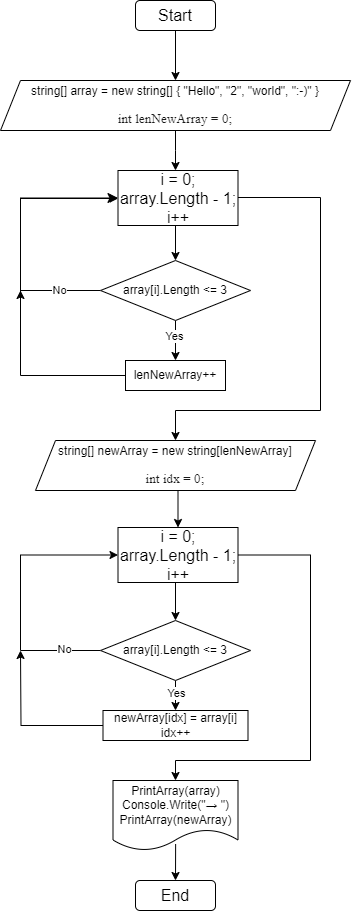

The diagram above was exported from draw.io. Its source (the exported page's mxGraphModel, read from the mxfile embedded in the PNG):
<mxGraphModel dx="733" dy="432" grid="1" gridSize="10" guides="1" tooltips="1" connect="1" arrows="1" fold="1" page="1" pageScale="1" pageWidth="827" pageHeight="1169" math="0" shadow="0">
  <root>
    <mxCell id="WIyWlLk6GJQsqaUBKTNV-0" />
    <mxCell id="WIyWlLk6GJQsqaUBKTNV-1" parent="WIyWlLk6GJQsqaUBKTNV-0" />
    <mxCell id="WAlLs4Q9uYci5Nxb1vgI-4" style="edgeStyle=orthogonalEdgeStyle;rounded=0;orthogonalLoop=1;jettySize=auto;html=1;exitX=0.5;exitY=1;exitDx=0;exitDy=0;entryX=0.5;entryY=0;entryDx=0;entryDy=0;" parent="WIyWlLk6GJQsqaUBKTNV-1" source="IrdOAhxoXLfS0UoFUWsf-0" target="WAlLs4Q9uYci5Nxb1vgI-2" edge="1">
      <mxGeometry relative="1" as="geometry">
        <mxPoint x="395" y="70" as="sourcePoint" />
      </mxGeometry>
    </mxCell>
    <mxCell id="dRBp9OgO0siD1C3jGRNZ-0" style="edgeStyle=orthogonalEdgeStyle;rounded=0;orthogonalLoop=1;jettySize=auto;html=1;exitX=0.5;exitY=1;exitDx=0;exitDy=0;entryX=0.5;entryY=0;entryDx=0;entryDy=0;" parent="WIyWlLk6GJQsqaUBKTNV-1" source="WAlLs4Q9uYci5Nxb1vgI-2" edge="1">
      <mxGeometry relative="1" as="geometry">
        <mxPoint x="395" y="200" as="targetPoint" />
      </mxGeometry>
    </mxCell>
    <mxCell id="WAlLs4Q9uYci5Nxb1vgI-2" value="&lt;p dir=&quot;ltr&quot;&gt;&lt;font style=&quot;vertical-align: inherit;&quot;&gt;&lt;font style=&quot;vertical-align: inherit;&quot;&gt;&lt;font style=&quot;vertical-align: inherit;&quot;&gt;&lt;font style=&quot;vertical-align: inherit;&quot;&gt;&lt;font style=&quot;vertical-align: inherit;&quot;&gt;&lt;font style=&quot;vertical-align: inherit;&quot;&gt;string[] array = new string[] { &quot;Hello&quot;, &quot;2&quot;, &quot;world&quot;, &quot;:-)&quot; }&lt;/font&gt;&lt;/font&gt;&lt;/font&gt;&lt;/font&gt;&lt;/font&gt;&lt;/font&gt;&lt;/p&gt;&lt;p dir=&quot;ltr&quot;&gt;&lt;span style=&quot;color: rgb(26, 26, 26); font-size: 10pt; font-family: noto_regular&quot;&gt;&lt;font style=&quot;vertical-align: inherit;&quot;&gt;&lt;font style=&quot;vertical-align: inherit;&quot;&gt;&lt;font style=&quot;vertical-align: inherit;&quot;&gt;&lt;font style=&quot;vertical-align: inherit;&quot;&gt;&lt;font style=&quot;vertical-align: inherit;&quot;&gt;&lt;font style=&quot;vertical-align: inherit;&quot;&gt;int lenNewArray = 0;&lt;/font&gt;&lt;/font&gt;&lt;/font&gt;&lt;/font&gt;&lt;/font&gt;&lt;/font&gt;&lt;/span&gt;&lt;/p&gt;" style="shape=parallelogram;perimeter=parallelogramPerimeter;whiteSpace=wrap;html=1;fixedSize=1;" parent="WIyWlLk6GJQsqaUBKTNV-1" vertex="1">
      <mxGeometry x="220" y="110" width="350" height="50" as="geometry" />
    </mxCell>
    <mxCell id="dRBp9OgO0siD1C3jGRNZ-3" style="edgeStyle=orthogonalEdgeStyle;rounded=0;orthogonalLoop=1;jettySize=auto;html=1;exitX=0.5;exitY=1;exitDx=0;exitDy=0;entryX=0.5;entryY=0;entryDx=0;entryDy=0;" parent="WIyWlLk6GJQsqaUBKTNV-1" source="IrdOAhxoXLfS0UoFUWsf-3" target="dRBp9OgO0siD1C3jGRNZ-1" edge="1">
      <mxGeometry relative="1" as="geometry">
        <mxPoint x="395" y="250" as="sourcePoint" />
      </mxGeometry>
    </mxCell>
    <mxCell id="dRBp9OgO0siD1C3jGRNZ-11" style="edgeStyle=orthogonalEdgeStyle;rounded=0;orthogonalLoop=1;jettySize=auto;html=1;entryX=0.5;entryY=0;entryDx=0;entryDy=0;" parent="WIyWlLk6GJQsqaUBKTNV-1" target="dRBp9OgO0siD1C3jGRNZ-10" edge="1">
      <mxGeometry relative="1" as="geometry">
        <Array as="points">
          <mxPoint x="455" y="227" />
          <mxPoint x="540" y="227" />
          <mxPoint x="540" y="440" />
          <mxPoint x="395" y="440" />
        </Array>
        <mxPoint x="480" y="227" as="sourcePoint" />
      </mxGeometry>
    </mxCell>
    <mxCell id="dRBp9OgO0siD1C3jGRNZ-4" style="edgeStyle=orthogonalEdgeStyle;rounded=0;orthogonalLoop=1;jettySize=auto;html=1;exitX=0.5;exitY=1;exitDx=0;exitDy=0;entryX=0.5;entryY=0;entryDx=0;entryDy=0;" parent="WIyWlLk6GJQsqaUBKTNV-1" source="dRBp9OgO0siD1C3jGRNZ-1" target="dRBp9OgO0siD1C3jGRNZ-2" edge="1">
      <mxGeometry relative="1" as="geometry" />
    </mxCell>
    <mxCell id="dRBp9OgO0siD1C3jGRNZ-9" value="Yes" style="edgeLabel;html=1;align=center;verticalAlign=middle;resizable=0;points=[];" parent="dRBp9OgO0siD1C3jGRNZ-4" vertex="1" connectable="0">
      <mxGeometry x="-0.2" y="-1" relative="1" as="geometry">
        <mxPoint as="offset" />
      </mxGeometry>
    </mxCell>
    <mxCell id="dRBp9OgO0siD1C3jGRNZ-6" style="edgeStyle=orthogonalEdgeStyle;rounded=0;orthogonalLoop=1;jettySize=auto;html=1;exitX=0;exitY=0.5;exitDx=0;exitDy=0;entryX=0;entryY=0.5;entryDx=0;entryDy=0;" parent="WIyWlLk6GJQsqaUBKTNV-1" source="dRBp9OgO0siD1C3jGRNZ-1" target="IrdOAhxoXLfS0UoFUWsf-3" edge="1">
      <mxGeometry relative="1" as="geometry">
        <Array as="points">
          <mxPoint x="240" y="320" />
          <mxPoint x="240" y="228" />
          <mxPoint x="338" y="228" />
        </Array>
        <mxPoint x="305" y="225" as="targetPoint" />
      </mxGeometry>
    </mxCell>
    <mxCell id="dRBp9OgO0siD1C3jGRNZ-8" value="No" style="edgeLabel;html=1;align=center;verticalAlign=middle;resizable=0;points=[];" parent="dRBp9OgO0siD1C3jGRNZ-6" vertex="1" connectable="0">
      <mxGeometry x="-0.6917" relative="1" as="geometry">
        <mxPoint as="offset" />
      </mxGeometry>
    </mxCell>
    <mxCell id="dRBp9OgO0siD1C3jGRNZ-1" value="array[i].Length &amp;lt;= 3" style="rhombus;whiteSpace=wrap;html=1;" parent="WIyWlLk6GJQsqaUBKTNV-1" vertex="1">
      <mxGeometry x="320" y="290" width="150" height="60" as="geometry" />
    </mxCell>
    <mxCell id="IrdOAhxoXLfS0UoFUWsf-9" style="edgeStyle=orthogonalEdgeStyle;rounded=0;orthogonalLoop=1;jettySize=auto;html=1;exitX=0;exitY=0.5;exitDx=0;exitDy=0;entryX=0;entryY=0.5;entryDx=0;entryDy=0;fontSize=12;startSize=8;endSize=8;" edge="1" parent="WIyWlLk6GJQsqaUBKTNV-1" source="dRBp9OgO0siD1C3jGRNZ-2" target="IrdOAhxoXLfS0UoFUWsf-3">
      <mxGeometry relative="1" as="geometry">
        <Array as="points">
          <mxPoint x="240" y="405" />
          <mxPoint x="240" y="228" />
        </Array>
      </mxGeometry>
    </mxCell>
    <mxCell id="dRBp9OgO0siD1C3jGRNZ-2" value="lenNewArray++" style="rounded=0;whiteSpace=wrap;html=1;" parent="WIyWlLk6GJQsqaUBKTNV-1" vertex="1">
      <mxGeometry x="345" y="390" width="100" height="30" as="geometry" />
    </mxCell>
    <mxCell id="dRBp9OgO0siD1C3jGRNZ-7" value="" style="endArrow=classic;html=1;rounded=0;" parent="WIyWlLk6GJQsqaUBKTNV-1" edge="1">
      <mxGeometry width="50" height="50" relative="1" as="geometry">
        <mxPoint x="240" y="400" as="sourcePoint" />
        <mxPoint x="240" y="320" as="targetPoint" />
      </mxGeometry>
    </mxCell>
    <mxCell id="dRBp9OgO0siD1C3jGRNZ-13" style="edgeStyle=orthogonalEdgeStyle;rounded=0;orthogonalLoop=1;jettySize=auto;html=1;exitX=0.5;exitY=1;exitDx=0;exitDy=0;entryX=0.5;entryY=0;entryDx=0;entryDy=0;" parent="WIyWlLk6GJQsqaUBKTNV-1" source="dRBp9OgO0siD1C3jGRNZ-10" target="IrdOAhxoXLfS0UoFUWsf-5" edge="1">
      <mxGeometry relative="1" as="geometry">
        <mxPoint x="395" y="560" as="targetPoint" />
      </mxGeometry>
    </mxCell>
    <mxCell id="dRBp9OgO0siD1C3jGRNZ-10" value="&lt;p dir=&quot;ltr&quot;&gt;&lt;font style=&quot;vertical-align: inherit;&quot;&gt;&lt;font style=&quot;vertical-align: inherit;&quot;&gt;&lt;font style=&quot;vertical-align: inherit;&quot;&gt;&lt;font style=&quot;vertical-align: inherit;&quot;&gt;&lt;font style=&quot;vertical-align: inherit;&quot;&gt;&lt;font style=&quot;vertical-align: inherit;&quot;&gt;string[] newArray = new string[lenNewArray]&lt;/font&gt;&lt;/font&gt;&lt;/font&gt;&lt;/font&gt;&lt;/font&gt;&lt;/font&gt;&lt;/p&gt;&lt;p dir=&quot;ltr&quot;&gt;&lt;font face=&quot;noto_regular&quot; color=&quot;#1a1a1a&quot;&gt;&lt;span style=&quot;font-size: 13.3333px;&quot;&gt;int idx = 0;&lt;/span&gt;&lt;/font&gt;&lt;/p&gt;" style="shape=parallelogram;perimeter=parallelogramPerimeter;whiteSpace=wrap;html=1;fixedSize=1;" parent="WIyWlLk6GJQsqaUBKTNV-1" vertex="1">
      <mxGeometry x="255" y="470" width="280" height="50" as="geometry" />
    </mxCell>
    <mxCell id="dRBp9OgO0siD1C3jGRNZ-15" style="edgeStyle=orthogonalEdgeStyle;rounded=0;orthogonalLoop=1;jettySize=auto;html=1;exitX=0.5;exitY=1;exitDx=0;exitDy=0;entryX=0.5;entryY=0;entryDx=0;entryDy=0;" parent="WIyWlLk6GJQsqaUBKTNV-1" source="IrdOAhxoXLfS0UoFUWsf-5" target="dRBp9OgO0siD1C3jGRNZ-14" edge="1">
      <mxGeometry relative="1" as="geometry">
        <mxPoint x="395" y="610" as="sourcePoint" />
      </mxGeometry>
    </mxCell>
    <mxCell id="dRBp9OgO0siD1C3jGRNZ-23" style="edgeStyle=orthogonalEdgeStyle;rounded=0;orthogonalLoop=1;jettySize=auto;html=1;exitX=1;exitY=0.5;exitDx=0;exitDy=0;entryX=0.5;entryY=0;entryDx=0;entryDy=0;" parent="WIyWlLk6GJQsqaUBKTNV-1" source="IrdOAhxoXLfS0UoFUWsf-5" target="dRBp9OgO0siD1C3jGRNZ-22" edge="1">
      <mxGeometry relative="1" as="geometry">
        <Array as="points">
          <mxPoint x="530" y="585" />
          <mxPoint x="530" y="790" />
          <mxPoint x="395" y="790" />
        </Array>
        <mxPoint x="485" y="585" as="sourcePoint" />
      </mxGeometry>
    </mxCell>
    <mxCell id="dRBp9OgO0siD1C3jGRNZ-16" style="edgeStyle=orthogonalEdgeStyle;rounded=0;orthogonalLoop=1;jettySize=auto;html=1;exitX=0;exitY=0.5;exitDx=0;exitDy=0;entryX=0;entryY=0.5;entryDx=0;entryDy=0;" parent="WIyWlLk6GJQsqaUBKTNV-1" source="dRBp9OgO0siD1C3jGRNZ-14" target="IrdOAhxoXLfS0UoFUWsf-5" edge="1">
      <mxGeometry relative="1" as="geometry">
        <Array as="points">
          <mxPoint x="240" y="680" />
          <mxPoint x="240" y="585" />
        </Array>
        <mxPoint x="305" y="585" as="targetPoint" />
      </mxGeometry>
    </mxCell>
    <mxCell id="dRBp9OgO0siD1C3jGRNZ-17" value="No" style="edgeLabel;html=1;align=center;verticalAlign=middle;resizable=0;points=[];" parent="dRBp9OgO0siD1C3jGRNZ-16" vertex="1" connectable="0">
      <mxGeometry x="-0.7291" y="-1" relative="1" as="geometry">
        <mxPoint as="offset" />
      </mxGeometry>
    </mxCell>
    <mxCell id="dRBp9OgO0siD1C3jGRNZ-19" style="edgeStyle=orthogonalEdgeStyle;rounded=0;orthogonalLoop=1;jettySize=auto;html=1;exitX=0.5;exitY=1;exitDx=0;exitDy=0;entryX=0.5;entryY=0;entryDx=0;entryDy=0;" parent="WIyWlLk6GJQsqaUBKTNV-1" source="dRBp9OgO0siD1C3jGRNZ-14" target="dRBp9OgO0siD1C3jGRNZ-18" edge="1">
      <mxGeometry relative="1" as="geometry" />
    </mxCell>
    <mxCell id="dRBp9OgO0siD1C3jGRNZ-20" value="Yes" style="edgeLabel;html=1;align=center;verticalAlign=middle;resizable=0;points=[];" parent="dRBp9OgO0siD1C3jGRNZ-19" vertex="1" connectable="0">
      <mxGeometry x="-0.1655" y="1" relative="1" as="geometry">
        <mxPoint as="offset" />
      </mxGeometry>
    </mxCell>
    <mxCell id="dRBp9OgO0siD1C3jGRNZ-14" value="array[i].Length &amp;lt;= 3" style="rhombus;whiteSpace=wrap;html=1;" parent="WIyWlLk6GJQsqaUBKTNV-1" vertex="1">
      <mxGeometry x="320" y="650" width="150" height="60" as="geometry" />
    </mxCell>
    <mxCell id="dRBp9OgO0siD1C3jGRNZ-21" style="edgeStyle=orthogonalEdgeStyle;rounded=0;orthogonalLoop=1;jettySize=auto;html=1;exitX=0;exitY=0.5;exitDx=0;exitDy=0;" parent="WIyWlLk6GJQsqaUBKTNV-1" source="dRBp9OgO0siD1C3jGRNZ-18" edge="1">
      <mxGeometry relative="1" as="geometry">
        <mxPoint x="239.9999999999999" y="680" as="targetPoint" />
      </mxGeometry>
    </mxCell>
    <mxCell id="dRBp9OgO0siD1C3jGRNZ-18" value="newArray[idx] = array[i]&lt;br&gt;idx++" style="rounded=0;whiteSpace=wrap;html=1;" parent="WIyWlLk6GJQsqaUBKTNV-1" vertex="1">
      <mxGeometry x="322.5" y="740" width="145" height="30" as="geometry" />
    </mxCell>
    <mxCell id="dRBp9OgO0siD1C3jGRNZ-22" value="PrintArray(array)&lt;br&gt;Console.Write(&quot;→ &quot;)&lt;br&gt;PrintArray(newArray)" style="shape=document;whiteSpace=wrap;html=1;boundedLbl=1;" parent="WIyWlLk6GJQsqaUBKTNV-1" vertex="1">
      <mxGeometry x="332.5" y="810" width="125" height="70" as="geometry" />
    </mxCell>
    <mxCell id="dRBp9OgO0siD1C3jGRNZ-25" value="" style="endArrow=classic;html=1;rounded=0;exitX=0.501;exitY=0.908;exitDx=0;exitDy=0;exitPerimeter=0;entryX=0.5;entryY=0;entryDx=0;entryDy=0;" parent="WIyWlLk6GJQsqaUBKTNV-1" source="dRBp9OgO0siD1C3jGRNZ-22" target="IrdOAhxoXLfS0UoFUWsf-6" edge="1">
      <mxGeometry width="50" height="50" relative="1" as="geometry">
        <mxPoint x="250" y="950" as="sourcePoint" />
        <mxPoint x="395" y="900" as="targetPoint" />
      </mxGeometry>
    </mxCell>
    <mxCell id="IrdOAhxoXLfS0UoFUWsf-0" value="Start" style="rounded=1;whiteSpace=wrap;html=1;fontSize=16;" vertex="1" parent="WIyWlLk6GJQsqaUBKTNV-1">
      <mxGeometry x="355" y="30" width="80" height="30" as="geometry" />
    </mxCell>
    <mxCell id="IrdOAhxoXLfS0UoFUWsf-1" style="edgeStyle=none;curved=1;rounded=0;orthogonalLoop=1;jettySize=auto;html=1;exitX=1;exitY=1;exitDx=0;exitDy=0;fontSize=12;startSize=8;endSize=8;" edge="1" parent="WIyWlLk6GJQsqaUBKTNV-1" source="IrdOAhxoXLfS0UoFUWsf-0" target="IrdOAhxoXLfS0UoFUWsf-0">
      <mxGeometry relative="1" as="geometry" />
    </mxCell>
    <mxCell id="IrdOAhxoXLfS0UoFUWsf-4" style="edgeStyle=none;curved=1;rounded=0;orthogonalLoop=1;jettySize=auto;html=1;exitX=1;exitY=0.5;exitDx=0;exitDy=0;fontSize=12;startSize=8;endSize=8;" edge="1" parent="WIyWlLk6GJQsqaUBKTNV-1" source="IrdOAhxoXLfS0UoFUWsf-3">
      <mxGeometry relative="1" as="geometry">
        <mxPoint x="457.57142857142856" y="227.42857142857144" as="targetPoint" />
      </mxGeometry>
    </mxCell>
    <mxCell id="IrdOAhxoXLfS0UoFUWsf-3" value="i = 0; &lt;br&gt;array.Length - 1; &lt;br&gt;i++" style="rounded=0;whiteSpace=wrap;html=1;fontSize=16;" vertex="1" parent="WIyWlLk6GJQsqaUBKTNV-1">
      <mxGeometry x="337.5" y="200" width="120" height="55" as="geometry" />
    </mxCell>
    <mxCell id="IrdOAhxoXLfS0UoFUWsf-5" value="i = 0; &lt;br&gt;array.Length - 1; &lt;br&gt;i++" style="rounded=0;whiteSpace=wrap;html=1;fontSize=16;" vertex="1" parent="WIyWlLk6GJQsqaUBKTNV-1">
      <mxGeometry x="337.5" y="557" width="120" height="55" as="geometry" />
    </mxCell>
    <mxCell id="IrdOAhxoXLfS0UoFUWsf-6" value="End" style="rounded=1;whiteSpace=wrap;html=1;fontSize=16;" vertex="1" parent="WIyWlLk6GJQsqaUBKTNV-1">
      <mxGeometry x="355" y="910" width="80" height="30" as="geometry" />
    </mxCell>
  </root>
</mxGraphModel>